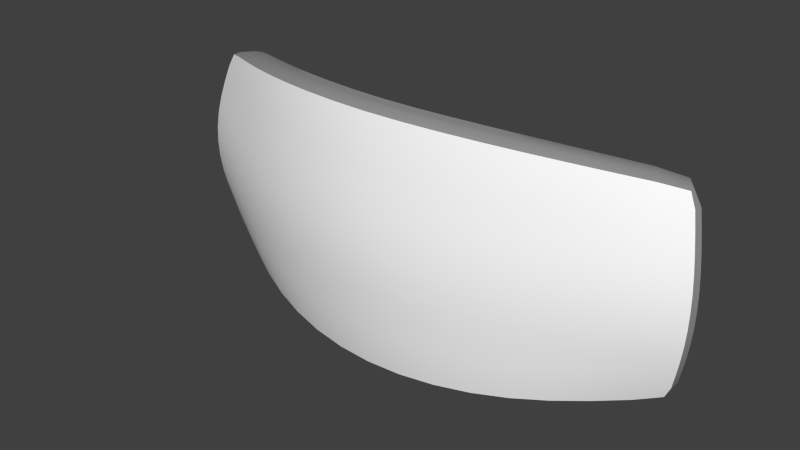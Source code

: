 # Source: radar4.blend  (saved by Blender 2.77.0; exported with 4.5.12 LTS)
import bpy
from mathutils import Matrix  # noqa: F401  (used for matrix-valued properties, if any)

bpy.ops.wm.read_factory_settings(use_empty=True)
scene = bpy.context.scene
scene.name = 'Scene'

# ---- collections
col_collection_1 = bpy.data.collections.new('Collection 1'); scene.collection.children.link(col_collection_1)

# ---- materials (node trees are filled in below, after node groups)
mat_colobotmesh_mat_1 = bpy.data.materials.new('ColobotMesh_mat_1')
mat_colobotmesh_mat_1.alpha_threshold = 0.0
mat_colobotmesh_mat_1.use_transparent_shadow = False
mat_colobotmesh_mat_1.diffuse_color = (1.0, 1.0, 1.0, 1.0)
mat_colobotmesh_mat_1.specular_color = (0.0, 0.0, 0.0)
mat_colobotmesh_mat_1.roughness = 0.5
mat_colobotmesh_mat_2 = bpy.data.materials.new('ColobotMesh_mat_2')
mat_colobotmesh_mat_2.alpha_threshold = 0.0
mat_colobotmesh_mat_2.use_transparent_shadow = False
mat_colobotmesh_mat_2.diffuse_color = (1.0, 1.0, 1.0, 1.0)
mat_colobotmesh_mat_2.specular_color = (0.0, 0.0, 0.0)
mat_colobotmesh_mat_2.roughness = 0.5
mat_colobotmesh_mat_3 = bpy.data.materials.new('ColobotMesh_mat_3')
mat_colobotmesh_mat_3.alpha_threshold = 0.0
mat_colobotmesh_mat_3.use_transparent_shadow = False
mat_colobotmesh_mat_3.diffuse_color = (0.3, 0.3, 0.3, 1.0)
mat_colobotmesh_mat_3.specular_color = (0.0, 0.0, 0.0)
mat_colobotmesh_mat_3.roughness = 0.5

# ---- material node trees

# ---- world
world_world = bpy.data.worlds.new('World'); scene.world = world_world
world_world.color = (0.05088, 0.05088, 0.05088)
world_world.use_sun_shadow = False
world_world.sun_shadow_jitter_overblur = 0.0
world_world.cycles.sampling_method = 'NONE'
world_world.cycles.sample_map_resolution = 256

# ---- meshes
me_colobotmesh = bpy.data.meshes.new('ColobotMesh_')
me_colobotmesh.from_pydata([(2.0, -1.861, -0.9115), (-3.999, 1.528, -1.488), (-2.218, -0.472, -0.156), (-4.283, -0.472, -1.232), (-3.999, -1.472, -1.488), (-2.218, -1.861, -0.4115), (0.0, -0.472, 0.3225), (0.0, -1.983, 0.06697), (2.201, -0.472, -0.156), (2.201, -1.861, -0.4115), (4.284, -0.472, -1.232), (4.0, -1.472, -1.488), (-2.218, 0.528, -0.156), (-4.283, 0.528, -1.232), (0.0, 0.528, 0.3225), (2.201, 0.528, -0.156), (4.0, -0.472, -1.614), (3.717, -1.472, -1.869), (-2.0, 0.528, -0.656), (-4.0, 0.528, -1.614), (0.0, 0.528, -0.1775), (2.0, 0.528, -0.656), (4.0, 0.528, -1.614), (2.201, 1.889, -0.4115), (-3.716, -1.472, -1.869), (-2.0, -1.861, -0.9115), (0.0, -1.983, -0.433), (-4.0, -0.472, -1.614), (2.0, -0.472, -0.656), (4.284, 0.528, -1.232), (-2.0, -0.472, -0.656), (0.0, 2.011, 0.06697), (4.0, 1.528, -1.488), (-2.218, 1.889, -0.4115), (2.0, 1.889, -0.9115), (0.0, 2.011, -0.433), (-2.0, 1.889, -0.9115), (-3.716, 1.528, -1.869), (0.0, -0.472, -0.1775), (3.717, 1.528, -1.869)], [], [(0, 28, 16, 17), (7, 9, 8, 6), (12, 14, 31, 33), (21, 34, 39, 22), (6, 8, 15, 14), (28, 21, 22, 16), (27, 19, 18, 30), (10, 16, 22, 29), (9, 11, 10, 8), (14, 15, 23, 31), (13, 12, 33, 1), (38, 20, 21, 28), (8, 10, 29, 15), (30, 18, 20, 38), (25, 30, 38, 26), (29, 22, 39, 32), (26, 38, 28, 0), (20, 35, 34, 21), (24, 27, 30, 25), (13, 19, 27, 3), (4, 5, 2, 3), (33, 36, 37, 1), (18, 36, 35, 20), (19, 37, 36, 18), (32, 39, 34, 23), (32, 23, 15, 29), (31, 35, 36, 33), (23, 34, 35, 31), (1, 37, 19, 13), (5, 7, 6, 2), (11, 17, 16, 10), (9, 0, 17, 11), (7, 26, 0, 9), (5, 25, 26, 7), (4, 24, 25, 5), (3, 27, 24, 4), (2, 6, 14, 12), (3, 2, 12, 13)])
me_colobotmesh.polygons.foreach_set('use_smooth', [True] * 38)
me_colobotmesh.polygons.foreach_set('material_index', [1, 0, 0, 1, 0, 1, 1, 2, 0, 0, 0, 1, 0, 1, 1, 2, 1, 1, 1, 2, 0, 2, 1, 1, 2, 0, 2, 2, 2, 0, 2, 2, 2, 2, 2, 2, 0, 0])
_k = {(1, 33): 0.87843, (7, 9): 0.87843, (4, 5): 0.87843, (3, 4): 0.87843, (10, 11): 0.87843, (9, 11): 0.87843, (29, 32): 0.87843, (16, 22): 0.87843, (3, 13): 0.87843, (5, 7): 0.87843, (1, 13): 0.87843, (31, 33): 0.87843, (24, 25): 0.87843, (34, 35): 0.87843, (16, 17): 0.87843, (10, 29): 0.87843, (33, 36): 0.00784, (23, 34): 0.00784, (0, 9): 0.00784, (36, 37): 0.87843, (35, 36): 0.87843, (19, 27): 0.87843, (32, 39): 0.59608, (5, 25): 0.00784, (0, 26): 0.87843, (19, 37): 0.87843, (11, 17): 0.59608, (1, 37): 0.59608, (23, 31): 0.87843, (31, 35): 0.00784, (22, 39): 0.87843, (4, 24): 0.59608, (23, 32): 0.87843, (25, 26): 0.87843, (24, 27): 0.87843, (0, 17): 0.87843, (34, 39): 0.87843, (7, 26): 0.00784}
me_colobotmesh.attributes.new('crease_edge', 'FLOAT', 'EDGE').data.foreach_set('value', [_k.get((min(e.vertices), max(e.vertices)), 0.0) for e in me_colobotmesh.edges])
_uv = me_colobotmesh.uv_layers.new(name='UV_1')
_uv.uv.foreach_set('vector', [0.9443, 0.6723, 0.9443, 0.6995, 0.9902, 0.6995, 0.9837, 0.6799, 0.625, 0.166, 0.6882, 0.1685, 0.6882, 0.197, 0.625, 0.197, 0.5613, 0.2176, 0.625, 0.2176, 0.625, 0.248, 0.5613, 0.2456, 0.9443, 0.719, 0.9443, 0.7457, 0.9837, 0.7386, 0.9902, 0.719, 0.625, 0.197, 0.6882, 0.197, 0.6882, 0.2176, 0.625, 0.2176, 0.9443, 0.6995, 0.9443, 0.719, 0.9902, 0.719, 0.9902, 0.6995, 0.8066, 0.6995, 0.8066, 0.719, 0.8525, 0.719, 0.8525, 0.6995, 0.0, 1.0, 0.0, 1.0, 0.0, 1.0, 0.0, 1.0, 0.6882, 0.1685, 0.7399, 0.1765, 0.748, 0.197, 0.6882, 0.197, 0.625, 0.2176, 0.6882, 0.2176, 0.6882, 0.2456, 0.625, 0.248, 0.502, 0.2176, 0.5613, 0.2176, 0.5613, 0.2456, 0.5101, 0.2381, 0.8984, 0.6995, 0.8984, 0.719, 0.9443, 0.719, 0.9443, 0.6995, 0.6882, 0.197, 0.748, 0.197, 0.748, 0.2176, 0.6882, 0.2176, 0.8525, 0.6995, 0.8525, 0.719, 0.8984, 0.719, 0.8984, 0.6995, 0.8525, 0.6723, 0.8525, 0.6995, 0.8984, 0.6995, 0.8984, 0.6699, 0.0, 1.0, 0.0, 1.0, 0.0, 1.0, 0.0, 1.0, 0.8984, 0.6699, 0.8984, 0.6995, 0.9443, 0.6995, 0.9443, 0.6723, 0.8984, 0.719, 0.8984, 0.748, 0.9443, 0.7457, 0.9443, 0.719, 0.8132, 0.6799, 0.8066, 0.6995, 0.8525, 0.6995, 0.8525, 0.6723, 0.0, 1.0, 0.0, 1.0, 0.0, 1.0, 0.0, 1.0, 0.5101, 0.1765, 0.5613, 0.1685, 0.5613, 0.197, 0.502, 0.197, 0.0, 1.0, 0.0, 1.0, 0.0, 1.0, 0.0, 1.0, 0.8525, 0.719, 0.8525, 0.7457, 0.8984, 0.748, 0.8984, 0.719, 0.8066, 0.719, 0.8132, 0.7386, 0.8525, 0.7457, 0.8525, 0.719, 0.0, 1.0, 0.0, 1.0, 0.0, 1.0, 0.0, 1.0, 0.7399, 0.2381, 0.6882, 0.2456, 0.6882, 0.2176, 0.748, 0.2176, 0.0, 1.0, 0.0, 1.0, 0.0, 1.0, 0.0, 1.0, 0.0, 1.0, 0.0, 1.0, 0.0, 1.0, 0.0, 1.0, 0.0, 1.0, 0.0, 1.0, 0.0, 1.0, 0.0, 1.0, 0.5613, 0.1685, 0.625, 0.166, 0.625, 0.197, 0.5613, 0.197, 0.0, 1.0, 0.0, 1.0, 0.0, 1.0, 0.0, 1.0, 0.0, 1.0, 0.0, 1.0, 0.0, 1.0, 0.0, 1.0, 0.0, 1.0, 0.0, 1.0, 0.0, 1.0, 0.0, 1.0, 0.0, 1.0, 0.0, 1.0, 0.0, 1.0, 0.0, 1.0, 0.0, 1.0, 0.0, 1.0, 0.0, 1.0, 0.0, 1.0, 0.0, 1.0, 0.0, 1.0, 0.0, 1.0, 0.0, 1.0, 0.5613, 0.197, 0.625, 0.197, 0.625, 0.2176, 0.5613, 0.2176, 0.502, 0.197, 0.5613, 0.197, 0.5613, 0.2176, 0.502, 0.2176])
_uv.active_render = True
_uv = me_colobotmesh.uv_layers.new(name='UV_2')
_uv.uv.foreach_set('vector', [0.7334, 0.03586, 0.7334, 0.3817, 0.9669, 0.3817, 0.9338, 0.1327, 0.5, 0.005599, 0.7569, 0.03586, 0.7569, 0.3817, 0.5, 0.3817, 0.2411, 0.6308, 0.5, 0.6308, 0.5, 1.0, 0.2411, 0.9697, 0.7334, 0.6308, 0.7334, 0.9697, 0.9338, 0.8798, 0.9669, 0.6308, 0.5, 0.3817, 0.7569, 0.3817, 0.7569, 0.6308, 0.5, 0.6308, 0.7334, 0.3817, 0.7334, 0.6308, 0.9669, 0.6308, 0.9669, 0.3817, 0.03305, 0.3817, 0.03305, 0.6308, 0.2665, 0.6308, 0.2665, 0.3817, 0.2905, 0.3817, 0.1166, 0.3817, 0.1166, 0.6308, 0.2905, 0.6308, 0.7569, 0.03586, 0.9669, 0.1327, 1.0, 0.3817, 0.7569, 0.3817, 0.5, 0.6308, 0.7569, 0.6308, 0.7569, 0.9697, 0.5, 1.0, -1.208e-08, 0.6308, 0.2411, 0.6308, 0.2411, 0.9697, 0.03315, 0.8798, 0.5, 0.3817, 0.5, 0.6308, 0.7334, 0.6308, 0.7334, 0.3817, 0.7569, 0.3817, 1.0, 0.3817, 1.0, 0.6308, 0.7569, 0.6308, 0.2665, 0.3817, 0.2665, 0.6308, 0.5, 0.6308, 0.5, 0.3817, 0.2665, 0.03586, 0.2665, 0.3817, 0.5, 0.3817, 0.5, 0.005599, 0.2905, 0.6308, 0.1166, 0.6308, 4.925e-07, 0.8798, 0.1739, 0.8798, 0.5, 0.005599, 0.5, 0.3817, 0.7334, 0.3817, 0.7334, 0.03586, 0.5, 0.6308, 0.5, 1.0, 0.7334, 0.9697, 0.7334, 0.6308, 0.06619, 0.1327, 0.03305, 0.3817, 0.2665, 0.3817, 0.2665, 0.03586, 0.2905, 0.6308, 0.1166, 0.6308, 0.1166, 0.3817, 0.2905, 0.3817, 0.03315, 0.1327, 0.2411, 0.03586, 0.2411, 0.3817, -1.208e-08, 0.3817, 0.2411, 0.6651, 0.2665, 0.437, 0.06619, 0.0, 0.03315, 0.1739, 0.2665, 0.6308, 0.2665, 0.9697, 0.5, 1.0, 0.5, 0.6308, 0.03305, 0.6308, 0.06619, 0.8798, 0.2665, 0.9697, 0.2665, 0.6308, 0.9669, 0.1739, 0.9338, 0.0, 0.7334, 0.437, 0.7569, 0.6651, 0.9669, 0.8798, 0.7569, 0.9697, 0.7569, 0.6308, 1.0, 0.6308, 0.5, 0.8834, 0.5, 0.6553, 0.2665, 0.437, 0.2411, 0.6651, 0.7569, 0.6651, 0.7334, 0.437, 0.5, 0.6553, 0.5, 0.8834, 0.1739, 0.8798, 4.925e-07, 0.8798, 0.1166, 0.6308, 0.2905, 0.6308, 0.2411, 0.03586, 0.5, 0.005599, 0.5, 0.3817, 0.2411, 0.3817, 0.1739, 0.1327, 3.026e-09, 0.1327, 0.1166, 0.3817, 0.2905, 0.3817, 0.7569, 0.6651, 0.7334, 0.437, 0.9338, 0.0, 0.9669, 0.1739, 0.5, 0.8834, 0.5, 0.6553, 0.7334, 0.437, 0.7569, 0.6651, 0.2411, 0.6651, 0.2665, 0.437, 0.5, 0.6553, 0.5, 0.8834, 0.03315, 0.1739, 0.06619, 0.0, 0.2665, 0.437, 0.2411, 0.6651, 0.2905, 0.3817, 0.1166, 0.3817, 3.026e-09, 0.1327, 0.1739, 0.1327, 0.2411, 0.3817, 0.5, 0.3817, 0.5, 0.6308, 0.2411, 0.6308, -1.208e-08, 0.3817, 0.2411, 0.3817, 0.2411, 0.6308, -1.208e-08, 0.6308])
me_colobotmesh.materials.append(mat_colobotmesh_mat_1)
me_colobotmesh.materials.append(mat_colobotmesh_mat_2)
me_colobotmesh.materials.append(mat_colobotmesh_mat_3)
me_colobotmesh.use_remesh_preserve_volume = False
me_colobotmesh.use_remesh_preserve_attributes = False
me_colobotmesh.use_mirror_vertex_groups = False
me_colobotmesh.update()

# ---- objects
ob_colobotmesh_1 = bpy.data.objects.new('ColobotMesh_1', me_colobotmesh)

# ---- transforms, parenting, visibility, modifiers, constraints
ob_colobotmesh_1.location = (0.0, 0.0, 0.0)
ob_colobotmesh_1.rotation_euler = (1.571, 0.0, 0.0)
ob_colobotmesh_1.lineart.crease_threshold = 0.0
_m = ob_colobotmesh_1.modifiers.new('Subsurf', 'SUBSURF')
_m.uv_smooth = 'PRESERVE_CORNERS'
_m.quality = 2
_m.levels = 2
_m = ob_colobotmesh_1.modifiers.new('EdgeSplit', 'EDGE_SPLIT')

# ---- collection membership
col_collection_1.objects.link(ob_colobotmesh_1)

# ---- scene / render settings (as saved in the file)
scene.frame_start = 1; scene.frame_end = 250; scene.frame_set(1)
scene.render.engine = 'BLENDER_EEVEE_NEXT'
scene.render.resolution_percentage = 50
scene.render.dither_intensity = 0.0
scene.cycles.use_denoising = False
scene.cycles.samples = 10
scene.cycles.sampling_pattern = 'TABULATED_SOBOL'
scene.cycles.light_sampling_threshold = 0.0
scene.cycles.use_adaptive_sampling = False
scene.cycles.use_light_tree = False
scene.cycles.blur_glossy = 0.0
scene.cycles.volume_bounces = 1
scene.cycles.pixel_filter_type = 'GAUSSIAN'
scene.cycles.sample_clamp_indirect = 0.0
scene.view_settings.view_transform = 'Standard'
bpy.context.view_layer.update()

# ---- added for rendering (the .blend has no active camera and no usable light): camera, sun
cam_auto = bpy.data.cameras.new('AutoCamera')
cam_auto.lens = 50.0
cam_auto.sensor_width = 36.0
cam_auto.clip_end = 1000.0
ob_auto_camera = bpy.data.objects.new('AutoCamera', cam_auto)
scene.collection.objects.link(ob_auto_camera)
ob_auto_camera.location = (8.7573, -9.7001, 7.01983)
ob_auto_camera.rotation_euler = (1.09748, -7.21219e-08, 0.694738)
scene.camera = ob_auto_camera
light_auto_sun = bpy.data.lights.new('AutoSun', 'SUN')
light_auto_sun.energy = 3.0
light_auto_sun.angle = 0.0523599
ob_auto_sun = bpy.data.objects.new('AutoSun', light_auto_sun)
scene.collection.objects.link(ob_auto_sun)
ob_auto_sun.rotation_euler = (0.872665, 0.174533, 0.523599)
bpy.context.view_layer.update()

